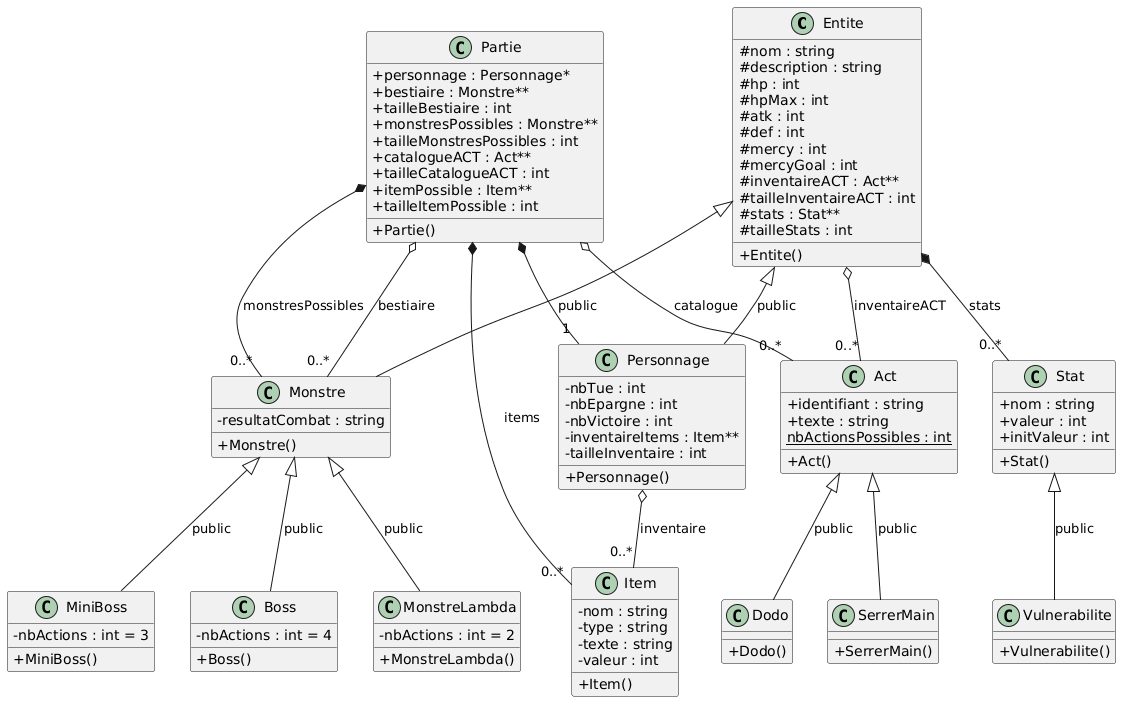

The diagram above was rendered by PlantUML. Its source (embedded in the PNG):
@startuml
skinparam classAttributeIconSize 0

class Entite {
  #nom : string
  #description : string
  #hp : int
  #hpMax : int
  #atk : int
  #def : int
  #mercy : int
  #mercyGoal : int
  #inventaireACT : Act**
  #tailleInventaireACT : int
  #stats : Stat**
  #tailleStats : int

  +Entite()
}

class Personnage {
  -nbTue : int
  -nbEpargne : int
  -nbVictoire : int
  -inventaireItems : Item**
  -tailleInventaire : int

  +Personnage()
}

class Monstre {
  -resultatCombat : string

  +Monstre()
}

class MonstreLambda {
  -nbActions : int = 2
  +MonstreLambda()
}

class MiniBoss {
  -nbActions : int = 3
  +MiniBoss()
}

class Boss {
  -nbActions : int = 4
  +Boss()
}

class Act {
  +identifiant : string
  +texte : string
  {static} nbActionsPossibles : int

  +Act()
}

class SerrerMain {
  +SerrerMain()
}

class Dodo {
  +Dodo()
}

class Item {
  -nom : string
  -type : string
  -texte : string
  -valeur : int

  +Item()
}

class Stat {
  +nom : string
  +valeur : int
  +initValeur : int

  +Stat()
}

class Vulnerabilite {
  +Vulnerabilite()
}

class Partie {
  +personnage : Personnage*
  +bestiaire : Monstre**
  +tailleBestiaire : int
  +monstresPossibles : Monstre**
  +tailleMonstresPossibles : int
  +catalogueACT : Act**
  +tailleCatalogueACT : int
  +itemPossible : Item**
  +tailleItemPossible : int

  +Partie()
}

Entite <|-- Personnage : public
Entite <|-- Monstre : public
Monstre <|-- MonstreLambda : public
Monstre <|-- MiniBoss : public
Monstre <|-- Boss : public

Act <|-- SerrerMain : public
Act <|-- Dodo : public
Stat <|-- Vulnerabilite : public

Entite o-- "0..*" Act : inventaireACT
Entite *-- "0..*" Stat : stats
Personnage o-- "0..*" Item : inventaire

Partie *-- "1" Personnage
Partie o-- "0..*" Monstre : bestiaire
Partie *-- "0..*" Monstre : monstresPossibles
Partie o-- "0..*" Act : catalogue
Partie *-- "0..*" Item : items
@enduml